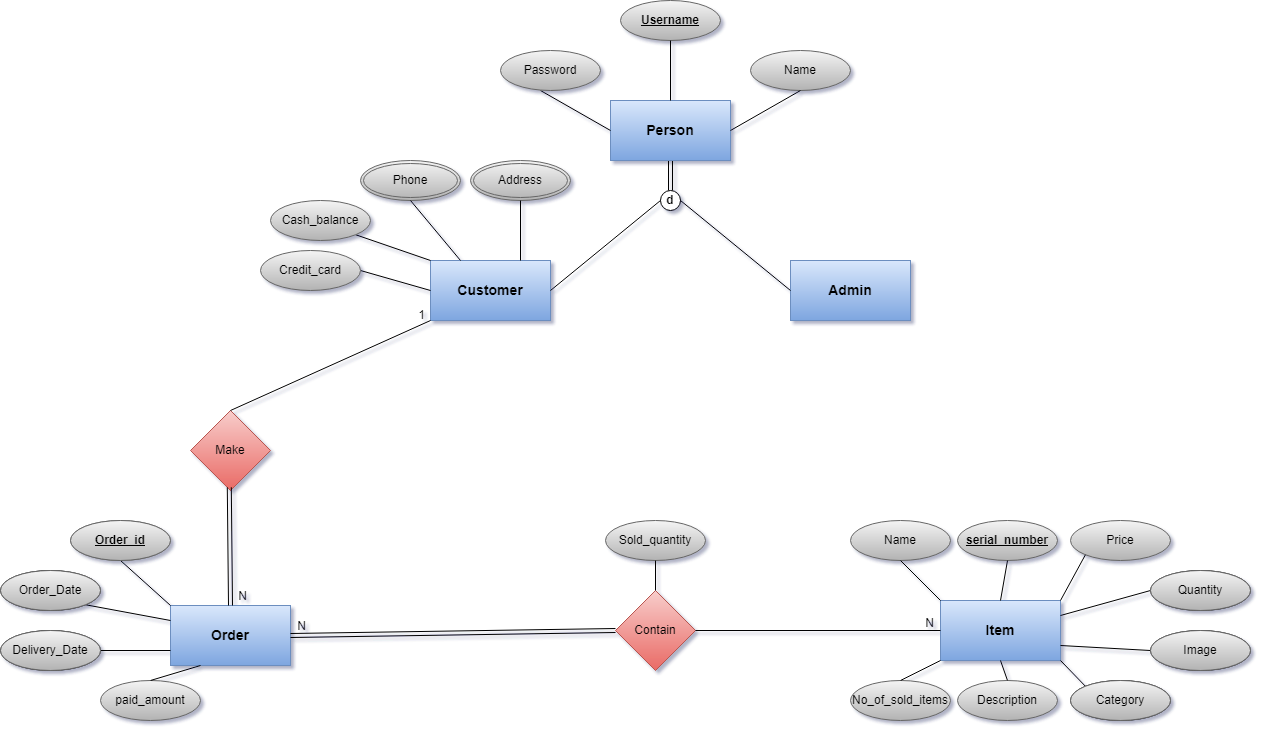

The diagram above was exported from draw.io. Its source (the exported page's mxGraphModel, read from the mxfile embedded in the PNG):
<mxGraphModel dx="2162" dy="1911" grid="1" gridSize="10" guides="1" tooltips="1" connect="1" arrows="1" fold="1" page="1" pageScale="1" pageWidth="827" pageHeight="1169" math="0" shadow="0">
  <root>
    <mxCell id="0" />
    <mxCell id="1" parent="0" />
    <mxCell id="EFNn2dgu8yM8XvGwXqIe-53" style="edgeStyle=none;shape=link;rounded=0;orthogonalLoop=1;jettySize=auto;html=1;exitX=0.5;exitY=1;exitDx=0;exitDy=0;entryX=0.5;entryY=0;entryDx=0;entryDy=0;" edge="1" parent="1" source="OW2mdlkuGIOs0CYK9SiO-2" target="EFNn2dgu8yM8XvGwXqIe-15">
      <mxGeometry relative="1" as="geometry" />
    </mxCell>
    <mxCell id="OW2mdlkuGIOs0CYK9SiO-2" value="&lt;b style=&quot;font-size: 14px;&quot;&gt;Person&lt;/b&gt;" style="rounded=0;whiteSpace=wrap;html=1;labelBackgroundColor=none;fillColor=#dae8fc;strokeColor=#6c8ebf;gradientColor=#7ea6e0;fontSize=14;" vertex="1" parent="1">
      <mxGeometry x="380" y="80" width="120" height="60" as="geometry" />
    </mxCell>
    <mxCell id="OW2mdlkuGIOs0CYK9SiO-3" value="Admin" style="rounded=0;whiteSpace=wrap;html=1;fillColor=#dae8fc;strokeColor=#6c8ebf;gradientColor=#7ea6e0;fontStyle=1;fontSize=14;" vertex="1" parent="1">
      <mxGeometry x="560" y="240" width="120" height="60" as="geometry" />
    </mxCell>
    <mxCell id="OW2mdlkuGIOs0CYK9SiO-4" value="Customer" style="rounded=0;whiteSpace=wrap;html=1;fillColor=#dae8fc;strokeColor=#6c8ebf;gradientColor=#7ea6e0;fontStyle=1;fontSize=14;" vertex="1" parent="1">
      <mxGeometry x="200" y="240" width="120" height="60" as="geometry" />
    </mxCell>
    <mxCell id="EFNn2dgu8yM8XvGwXqIe-15" value="d" style="ellipse;whiteSpace=wrap;html=1;aspect=fixed;fontStyle=1;labelBackgroundColor=#FFFFFF;fontSize=12;" vertex="1" parent="1">
      <mxGeometry x="430" y="170" width="20" height="20" as="geometry" />
    </mxCell>
    <mxCell id="EFNn2dgu8yM8XvGwXqIe-22" value="Make" style="rhombus;whiteSpace=wrap;html=1;fillColor=#f8cecc;strokeColor=#b85450;gradientColor=#ea6b66;" vertex="1" parent="1">
      <mxGeometry x="-40" y="390" width="80" height="80" as="geometry" />
    </mxCell>
    <mxCell id="EFNn2dgu8yM8XvGwXqIe-25" value="Order" style="rounded=0;whiteSpace=wrap;html=1;fillColor=#dae8fc;strokeColor=#6c8ebf;gradientColor=#7ea6e0;fontStyle=1;fontSize=14;" vertex="1" parent="1">
      <mxGeometry x="-60" y="585" width="120" height="60" as="geometry" />
    </mxCell>
    <mxCell id="EFNn2dgu8yM8XvGwXqIe-26" value="Contain" style="rhombus;whiteSpace=wrap;html=1;fillColor=#f8cecc;strokeColor=#b85450;gradientColor=#ea6b66;" vertex="1" parent="1">
      <mxGeometry x="385" y="570" width="80" height="80" as="geometry" />
    </mxCell>
    <mxCell id="EFNn2dgu8yM8XvGwXqIe-28" value="Item" style="rounded=0;whiteSpace=wrap;html=1;fillColor=#dae8fc;strokeColor=#6c8ebf;gradientColor=#7ea6e0;fontStyle=1;fontSize=14;" vertex="1" parent="1">
      <mxGeometry x="710" y="580" width="120" height="60" as="geometry" />
    </mxCell>
    <mxCell id="EFNn2dgu8yM8XvGwXqIe-42" value="Phone" style="ellipse;shape=doubleEllipse;margin=3;whiteSpace=wrap;html=1;align=center;fillColor=#f5f5f5;gradientColor=#b3b3b3;strokeColor=#666666;" vertex="1" parent="1">
      <mxGeometry x="130" y="140" width="100" height="40" as="geometry" />
    </mxCell>
    <mxCell id="EFNn2dgu8yM8XvGwXqIe-43" value="Username" style="ellipse;whiteSpace=wrap;html=1;align=center;fontStyle=5;fillColor=#f5f5f5;gradientColor=#b3b3b3;strokeColor=#666666;" vertex="1" parent="1">
      <mxGeometry x="390" y="-20" width="100" height="40" as="geometry" />
    </mxCell>
    <mxCell id="EFNn2dgu8yM8XvGwXqIe-44" value="Name" style="ellipse;whiteSpace=wrap;html=1;align=center;fillColor=#f5f5f5;gradientColor=#b3b3b3;strokeColor=#666666;" vertex="1" parent="1">
      <mxGeometry x="520" y="30" width="100" height="40" as="geometry" />
    </mxCell>
    <mxCell id="EFNn2dgu8yM8XvGwXqIe-51" value="Address" style="ellipse;shape=doubleEllipse;margin=3;whiteSpace=wrap;html=1;align=center;fillColor=#f5f5f5;gradientColor=#b3b3b3;strokeColor=#666666;fontStyle=0" vertex="1" parent="1">
      <mxGeometry x="240" y="140" width="100" height="40" as="geometry" />
    </mxCell>
    <mxCell id="EFNn2dgu8yM8XvGwXqIe-64" value="" style="endArrow=none;html=1;rounded=0;entryX=0.5;entryY=1;entryDx=0;entryDy=0;exitX=0.5;exitY=0;exitDx=0;exitDy=0;" edge="1" parent="1" source="OW2mdlkuGIOs0CYK9SiO-2" target="EFNn2dgu8yM8XvGwXqIe-43">
      <mxGeometry width="50" height="50" relative="1" as="geometry">
        <mxPoint x="385" y="80" as="sourcePoint" />
        <mxPoint x="435" y="30" as="targetPoint" />
      </mxGeometry>
    </mxCell>
    <mxCell id="EFNn2dgu8yM8XvGwXqIe-65" value="" style="endArrow=none;html=1;rounded=0;entryX=0;entryY=0.5;entryDx=0;entryDy=0;exitX=0.5;exitY=1;exitDx=0;exitDy=0;" edge="1" parent="1" target="OW2mdlkuGIOs0CYK9SiO-2">
      <mxGeometry width="50" height="50" relative="1" as="geometry">
        <mxPoint x="310" y="70" as="sourcePoint" />
        <mxPoint x="340" y="100" as="targetPoint" />
      </mxGeometry>
    </mxCell>
    <mxCell id="EFNn2dgu8yM8XvGwXqIe-66" value="" style="endArrow=none;html=1;rounded=0;entryX=0.5;entryY=1;entryDx=0;entryDy=0;exitX=1;exitY=0.5;exitDx=0;exitDy=0;" edge="1" parent="1" source="OW2mdlkuGIOs0CYK9SiO-2" target="EFNn2dgu8yM8XvGwXqIe-44">
      <mxGeometry width="50" height="50" relative="1" as="geometry">
        <mxPoint x="530" y="160" as="sourcePoint" />
        <mxPoint x="580" y="110" as="targetPoint" />
      </mxGeometry>
    </mxCell>
    <mxCell id="EFNn2dgu8yM8XvGwXqIe-67" value="" style="endArrow=none;html=1;rounded=0;entryX=0;entryY=0.5;entryDx=0;entryDy=0;exitX=1;exitY=0.5;exitDx=0;exitDy=0;" edge="1" parent="1" source="OW2mdlkuGIOs0CYK9SiO-4" target="EFNn2dgu8yM8XvGwXqIe-15">
      <mxGeometry width="50" height="50" relative="1" as="geometry">
        <mxPoint x="290" y="250" as="sourcePoint" />
        <mxPoint x="340" y="200" as="targetPoint" />
      </mxGeometry>
    </mxCell>
    <mxCell id="EFNn2dgu8yM8XvGwXqIe-68" value="" style="endArrow=none;html=1;rounded=0;entryX=0;entryY=0.5;entryDx=0;entryDy=0;exitX=1;exitY=0.5;exitDx=0;exitDy=0;" edge="1" parent="1" source="EFNn2dgu8yM8XvGwXqIe-15" target="OW2mdlkuGIOs0CYK9SiO-3">
      <mxGeometry width="50" height="50" relative="1" as="geometry">
        <mxPoint x="480" y="255" as="sourcePoint" />
        <mxPoint x="530" y="205" as="targetPoint" />
      </mxGeometry>
    </mxCell>
    <mxCell id="EFNn2dgu8yM8XvGwXqIe-69" value="" style="endArrow=none;html=1;rounded=0;entryX=0.5;entryY=1;entryDx=0;entryDy=0;exitX=0.75;exitY=0;exitDx=0;exitDy=0;" edge="1" parent="1" source="OW2mdlkuGIOs0CYK9SiO-4" target="EFNn2dgu8yM8XvGwXqIe-51">
      <mxGeometry width="50" height="50" relative="1" as="geometry">
        <mxPoint x="290" y="250" as="sourcePoint" />
        <mxPoint x="340" y="200" as="targetPoint" />
      </mxGeometry>
    </mxCell>
    <mxCell id="EFNn2dgu8yM8XvGwXqIe-70" value="" style="endArrow=none;html=1;rounded=0;entryX=0.25;entryY=0;entryDx=0;entryDy=0;exitX=0.5;exitY=1;exitDx=0;exitDy=0;" edge="1" parent="1" source="EFNn2dgu8yM8XvGwXqIe-42" target="OW2mdlkuGIOs0CYK9SiO-4">
      <mxGeometry width="50" height="50" relative="1" as="geometry">
        <mxPoint x="125" y="295" as="sourcePoint" />
        <mxPoint x="175" y="245" as="targetPoint" />
      </mxGeometry>
    </mxCell>
    <mxCell id="EFNn2dgu8yM8XvGwXqIe-71" value="" style="endArrow=none;html=1;rounded=0;exitX=1;exitY=1;exitDx=0;exitDy=0;entryX=0;entryY=0;entryDx=0;entryDy=0;" edge="1" parent="1" target="OW2mdlkuGIOs0CYK9SiO-4">
      <mxGeometry width="50" height="50" relative="1" as="geometry">
        <mxPoint x="125.16778152035386" y="214.21676274227048" as="sourcePoint" />
        <mxPoint x="340" y="200" as="targetPoint" />
      </mxGeometry>
    </mxCell>
    <mxCell id="EFNn2dgu8yM8XvGwXqIe-72" value="" style="endArrow=none;html=1;rounded=0;exitX=1;exitY=0.5;exitDx=0;exitDy=0;entryX=0;entryY=0.5;entryDx=0;entryDy=0;" edge="1" parent="1" target="OW2mdlkuGIOs0CYK9SiO-4">
      <mxGeometry width="50" height="50" relative="1" as="geometry">
        <mxPoint x="129.99999999999477" y="250" as="sourcePoint" />
        <mxPoint x="340" y="200" as="targetPoint" />
      </mxGeometry>
    </mxCell>
    <mxCell id="EFNn2dgu8yM8XvGwXqIe-74" value="Sold_quantity" style="ellipse;whiteSpace=wrap;html=1;align=center;fillColor=#f5f5f5;gradientColor=#b3b3b3;strokeColor=#666666;" vertex="1" parent="1">
      <mxGeometry x="375" y="500" width="100" height="40" as="geometry" />
    </mxCell>
    <mxCell id="EFNn2dgu8yM8XvGwXqIe-75" value="" style="endArrow=none;html=1;rounded=0;entryX=0.5;entryY=1;entryDx=0;entryDy=0;exitX=0.5;exitY=0;exitDx=0;exitDy=0;" edge="1" parent="1" source="EFNn2dgu8yM8XvGwXqIe-26" target="EFNn2dgu8yM8XvGwXqIe-74">
      <mxGeometry width="50" height="50" relative="1" as="geometry">
        <mxPoint x="150" y="420" as="sourcePoint" />
        <mxPoint x="200" y="370" as="targetPoint" />
      </mxGeometry>
    </mxCell>
    <mxCell id="EFNn2dgu8yM8XvGwXqIe-76" value="Order_id" style="ellipse;whiteSpace=wrap;html=1;align=center;fontStyle=4;fillColor=#f5f5f5;gradientColor=#b3b3b3;strokeColor=#666666;" vertex="1" parent="1">
      <mxGeometry x="-160" y="500" width="100" height="40" as="geometry" />
    </mxCell>
    <mxCell id="EFNn2dgu8yM8XvGwXqIe-77" value="paid_amount" style="ellipse;whiteSpace=wrap;html=1;align=center;fillColor=#f5f5f5;gradientColor=#b3b3b3;strokeColor=#666666;" vertex="1" parent="1">
      <mxGeometry x="-130" y="660" width="100" height="40" as="geometry" />
    </mxCell>
    <mxCell id="EFNn2dgu8yM8XvGwXqIe-78" value="Order_Date" style="ellipse;whiteSpace=wrap;html=1;align=center;" vertex="1" parent="1">
      <mxGeometry x="-230" y="550" width="100" height="40" as="geometry" />
    </mxCell>
    <mxCell id="EFNn2dgu8yM8XvGwXqIe-79" value="Delivery_Date" style="ellipse;whiteSpace=wrap;html=1;align=center;" vertex="1" parent="1">
      <mxGeometry x="-230" y="610" width="100" height="40" as="geometry" />
    </mxCell>
    <mxCell id="EFNn2dgu8yM8XvGwXqIe-82" value="" style="endArrow=none;html=1;rounded=0;entryX=0;entryY=0;entryDx=0;entryDy=0;exitX=0.5;exitY=1;exitDx=0;exitDy=0;" edge="1" parent="1" source="EFNn2dgu8yM8XvGwXqIe-76" target="EFNn2dgu8yM8XvGwXqIe-25">
      <mxGeometry width="50" height="50" relative="1" as="geometry">
        <mxPoint x="80" y="480" as="sourcePoint" />
        <mxPoint x="130" y="430" as="targetPoint" />
      </mxGeometry>
    </mxCell>
    <mxCell id="EFNn2dgu8yM8XvGwXqIe-85" value="" style="endArrow=none;html=1;rounded=0;exitX=0.5;exitY=0;exitDx=0;exitDy=0;entryX=0.25;entryY=1;entryDx=0;entryDy=0;" edge="1" parent="1" source="EFNn2dgu8yM8XvGwXqIe-77" target="EFNn2dgu8yM8XvGwXqIe-25">
      <mxGeometry width="50" height="50" relative="1" as="geometry">
        <mxPoint x="80" y="480" as="sourcePoint" />
        <mxPoint x="130" y="430" as="targetPoint" />
      </mxGeometry>
    </mxCell>
    <mxCell id="EFNn2dgu8yM8XvGwXqIe-87" value="" style="endArrow=none;html=1;rounded=0;exitX=1;exitY=0.5;exitDx=0;exitDy=0;entryX=0;entryY=0.75;entryDx=0;entryDy=0;" edge="1" parent="1" source="EFNn2dgu8yM8XvGwXqIe-79" target="EFNn2dgu8yM8XvGwXqIe-25">
      <mxGeometry width="50" height="50" relative="1" as="geometry">
        <mxPoint x="80" y="480" as="sourcePoint" />
        <mxPoint x="-210" y="650" as="targetPoint" />
      </mxGeometry>
    </mxCell>
    <mxCell id="EFNn2dgu8yM8XvGwXqIe-99" value="" style="endArrow=none;html=1;rounded=0;elbow=vertical;entryX=0;entryY=1;entryDx=0;entryDy=0;exitX=0.5;exitY=0;exitDx=0;exitDy=0;" edge="1" parent="1" source="EFNn2dgu8yM8XvGwXqIe-22" target="OW2mdlkuGIOs0CYK9SiO-4">
      <mxGeometry relative="1" as="geometry">
        <mxPoint x="110" y="320" as="sourcePoint" />
        <mxPoint x="270" y="320" as="targetPoint" />
      </mxGeometry>
    </mxCell>
    <mxCell id="EFNn2dgu8yM8XvGwXqIe-100" value="1" style="resizable=0;html=1;align=right;verticalAlign=bottom;" connectable="0" vertex="1" parent="EFNn2dgu8yM8XvGwXqIe-99">
      <mxGeometry x="1" relative="1" as="geometry">
        <mxPoint x="-6" y="3" as="offset" />
      </mxGeometry>
    </mxCell>
    <mxCell id="EFNn2dgu8yM8XvGwXqIe-105" value="" style="shape=link;html=1;rounded=0;elbow=vertical;exitX=0.485;exitY=0.96;exitDx=0;exitDy=0;exitPerimeter=0;entryX=0.5;entryY=0;entryDx=0;entryDy=0;" edge="1" parent="1" source="EFNn2dgu8yM8XvGwXqIe-22" target="EFNn2dgu8yM8XvGwXqIe-25">
      <mxGeometry relative="1" as="geometry">
        <mxPoint y="470" as="sourcePoint" />
        <mxPoint x="-110" y="580" as="targetPoint" />
      </mxGeometry>
    </mxCell>
    <mxCell id="EFNn2dgu8yM8XvGwXqIe-106" value="N" style="resizable=0;html=1;align=right;verticalAlign=bottom;" connectable="0" vertex="1" parent="EFNn2dgu8yM8XvGwXqIe-105">
      <mxGeometry x="1" relative="1" as="geometry">
        <mxPoint x="16" y="-2" as="offset" />
      </mxGeometry>
    </mxCell>
    <mxCell id="EFNn2dgu8yM8XvGwXqIe-107" value="" style="shape=link;html=1;rounded=0;elbow=vertical;entryX=1;entryY=0.5;entryDx=0;entryDy=0;exitX=0;exitY=0.5;exitDx=0;exitDy=0;" edge="1" parent="1" source="EFNn2dgu8yM8XvGwXqIe-26" target="EFNn2dgu8yM8XvGwXqIe-25">
      <mxGeometry relative="1" as="geometry">
        <mxPoint x="370" y="610" as="sourcePoint" />
        <mxPoint x="-70" y="610" as="targetPoint" />
      </mxGeometry>
    </mxCell>
    <mxCell id="EFNn2dgu8yM8XvGwXqIe-108" value="N" style="resizable=0;html=1;align=right;verticalAlign=bottom;" connectable="0" vertex="1" parent="EFNn2dgu8yM8XvGwXqIe-107">
      <mxGeometry x="1" relative="1" as="geometry">
        <mxPoint x="15" y="-2" as="offset" />
      </mxGeometry>
    </mxCell>
    <mxCell id="EFNn2dgu8yM8XvGwXqIe-109" value="" style="endArrow=none;html=1;rounded=0;elbow=vertical;entryX=0;entryY=0.5;entryDx=0;entryDy=0;exitX=1;exitY=0.5;exitDx=0;exitDy=0;" edge="1" parent="1" source="EFNn2dgu8yM8XvGwXqIe-26" target="EFNn2dgu8yM8XvGwXqIe-28">
      <mxGeometry relative="1" as="geometry">
        <mxPoint x="230" y="530" as="sourcePoint" />
        <mxPoint x="390" y="530" as="targetPoint" />
      </mxGeometry>
    </mxCell>
    <mxCell id="EFNn2dgu8yM8XvGwXqIe-110" value="N" style="resizable=0;html=1;align=right;verticalAlign=bottom;" connectable="0" vertex="1" parent="EFNn2dgu8yM8XvGwXqIe-109">
      <mxGeometry x="1" relative="1" as="geometry">
        <mxPoint x="-6" as="offset" />
      </mxGeometry>
    </mxCell>
    <mxCell id="EFNn2dgu8yM8XvGwXqIe-111" value="Name" style="ellipse;whiteSpace=wrap;html=1;align=center;fillColor=#f5f5f5;gradientColor=#b3b3b3;strokeColor=#666666;" vertex="1" parent="1">
      <mxGeometry x="620" y="500" width="100" height="40" as="geometry" />
    </mxCell>
    <mxCell id="EFNn2dgu8yM8XvGwXqIe-112" value="No_of_sold_items" style="ellipse;whiteSpace=wrap;html=1;align=center;fillColor=#f5f5f5;gradientColor=#b3b3b3;strokeColor=#666666;" vertex="1" parent="1">
      <mxGeometry x="620" y="660" width="100" height="40" as="geometry" />
    </mxCell>
    <mxCell id="EFNn2dgu8yM8XvGwXqIe-113" value="Description" style="ellipse;whiteSpace=wrap;html=1;align=center;fillColor=#f5f5f5;gradientColor=#b3b3b3;strokeColor=#666666;" vertex="1" parent="1">
      <mxGeometry x="727" y="660" width="100" height="40" as="geometry" />
    </mxCell>
    <mxCell id="EFNn2dgu8yM8XvGwXqIe-114" value="Category" style="ellipse;whiteSpace=wrap;html=1;align=center;" vertex="1" parent="1">
      <mxGeometry x="840" y="660" width="100" height="40" as="geometry" />
    </mxCell>
    <mxCell id="EFNn2dgu8yM8XvGwXqIe-115" value="Image" style="ellipse;whiteSpace=wrap;html=1;align=center;" vertex="1" parent="1">
      <mxGeometry x="920" y="610" width="100" height="40" as="geometry" />
    </mxCell>
    <mxCell id="EFNn2dgu8yM8XvGwXqIe-117" value="Price" style="ellipse;whiteSpace=wrap;html=1;align=center;fillColor=#f5f5f5;gradientColor=#b3b3b3;strokeColor=#666666;" vertex="1" parent="1">
      <mxGeometry x="840" y="500" width="100" height="40" as="geometry" />
    </mxCell>
    <mxCell id="EFNn2dgu8yM8XvGwXqIe-118" value="serial_number" style="ellipse;whiteSpace=wrap;html=1;align=center;fontStyle=5;fillColor=#f5f5f5;gradientColor=#b3b3b3;strokeColor=#666666;" vertex="1" parent="1">
      <mxGeometry x="727" y="500" width="100" height="40" as="geometry" />
    </mxCell>
    <mxCell id="EFNn2dgu8yM8XvGwXqIe-116" value="Quantity" style="ellipse;whiteSpace=wrap;html=1;align=center;" vertex="1" parent="1">
      <mxGeometry x="920" y="550" width="100" height="40" as="geometry" />
    </mxCell>
    <mxCell id="EFNn2dgu8yM8XvGwXqIe-123" value="" style="endArrow=none;html=1;rounded=0;elbow=vertical;entryX=1;entryY=0.75;entryDx=0;entryDy=0;exitX=0;exitY=0.5;exitDx=0;exitDy=0;" edge="1" parent="1" source="EFNn2dgu8yM8XvGwXqIe-115" target="EFNn2dgu8yM8XvGwXqIe-28">
      <mxGeometry width="50" height="50" relative="1" as="geometry">
        <mxPoint x="570" y="550" as="sourcePoint" />
        <mxPoint x="620" y="500" as="targetPoint" />
      </mxGeometry>
    </mxCell>
    <mxCell id="EFNn2dgu8yM8XvGwXqIe-124" value="" style="endArrow=none;html=1;rounded=0;elbow=vertical;entryX=1;entryY=0.25;entryDx=0;entryDy=0;exitX=0;exitY=0.5;exitDx=0;exitDy=0;" edge="1" parent="1" source="EFNn2dgu8yM8XvGwXqIe-116" target="EFNn2dgu8yM8XvGwXqIe-28">
      <mxGeometry width="50" height="50" relative="1" as="geometry">
        <mxPoint x="570" y="550" as="sourcePoint" />
        <mxPoint x="620" y="500" as="targetPoint" />
      </mxGeometry>
    </mxCell>
    <mxCell id="EFNn2dgu8yM8XvGwXqIe-125" value="" style="endArrow=none;html=1;rounded=0;elbow=vertical;entryX=1;entryY=0;entryDx=0;entryDy=0;exitX=0;exitY=1;exitDx=0;exitDy=0;" edge="1" parent="1" source="EFNn2dgu8yM8XvGwXqIe-117" target="EFNn2dgu8yM8XvGwXqIe-28">
      <mxGeometry width="50" height="50" relative="1" as="geometry">
        <mxPoint x="570" y="550" as="sourcePoint" />
        <mxPoint x="620" y="500" as="targetPoint" />
      </mxGeometry>
    </mxCell>
    <mxCell id="EFNn2dgu8yM8XvGwXqIe-126" value="" style="endArrow=none;html=1;rounded=0;elbow=vertical;entryX=0.5;entryY=0;entryDx=0;entryDy=0;exitX=0.5;exitY=1;exitDx=0;exitDy=0;" edge="1" parent="1" source="EFNn2dgu8yM8XvGwXqIe-118" target="EFNn2dgu8yM8XvGwXqIe-28">
      <mxGeometry width="50" height="50" relative="1" as="geometry">
        <mxPoint x="570" y="550" as="sourcePoint" />
        <mxPoint x="620" y="500" as="targetPoint" />
      </mxGeometry>
    </mxCell>
    <mxCell id="EFNn2dgu8yM8XvGwXqIe-127" value="" style="endArrow=none;html=1;rounded=0;elbow=vertical;entryX=0;entryY=0;entryDx=0;entryDy=0;exitX=0.5;exitY=1;exitDx=0;exitDy=0;" edge="1" parent="1" source="EFNn2dgu8yM8XvGwXqIe-111" target="EFNn2dgu8yM8XvGwXqIe-28">
      <mxGeometry width="50" height="50" relative="1" as="geometry">
        <mxPoint x="570" y="550" as="sourcePoint" />
        <mxPoint x="620" y="500" as="targetPoint" />
      </mxGeometry>
    </mxCell>
    <mxCell id="EFNn2dgu8yM8XvGwXqIe-128" value="" style="endArrow=none;html=1;rounded=0;elbow=vertical;entryX=0;entryY=0;entryDx=0;entryDy=0;exitX=1;exitY=1;exitDx=0;exitDy=0;" edge="1" parent="1" source="EFNn2dgu8yM8XvGwXqIe-28" target="EFNn2dgu8yM8XvGwXqIe-114">
      <mxGeometry width="50" height="50" relative="1" as="geometry">
        <mxPoint x="570" y="550" as="sourcePoint" />
        <mxPoint x="620" y="500" as="targetPoint" />
      </mxGeometry>
    </mxCell>
    <mxCell id="EFNn2dgu8yM8XvGwXqIe-129" value="" style="endArrow=none;html=1;rounded=0;elbow=vertical;entryX=0.5;entryY=0;entryDx=0;entryDy=0;" edge="1" parent="1" target="EFNn2dgu8yM8XvGwXqIe-113">
      <mxGeometry width="50" height="50" relative="1" as="geometry">
        <mxPoint x="770" y="640" as="sourcePoint" />
        <mxPoint x="620" y="500" as="targetPoint" />
      </mxGeometry>
    </mxCell>
    <mxCell id="EFNn2dgu8yM8XvGwXqIe-130" value="" style="endArrow=none;html=1;rounded=0;elbow=vertical;entryX=0.5;entryY=0;entryDx=0;entryDy=0;exitX=0;exitY=1;exitDx=0;exitDy=0;" edge="1" parent="1" source="EFNn2dgu8yM8XvGwXqIe-28" target="EFNn2dgu8yM8XvGwXqIe-112">
      <mxGeometry width="50" height="50" relative="1" as="geometry">
        <mxPoint x="570" y="550" as="sourcePoint" />
        <mxPoint x="620" y="500" as="targetPoint" />
      </mxGeometry>
    </mxCell>
    <mxCell id="EFNn2dgu8yM8XvGwXqIe-132" value="" style="endArrow=none;html=1;rounded=0;elbow=vertical;entryX=1;entryY=1;entryDx=0;entryDy=0;exitX=0;exitY=0.25;exitDx=0;exitDy=0;" edge="1" parent="1" source="EFNn2dgu8yM8XvGwXqIe-25" target="EFNn2dgu8yM8XvGwXqIe-78">
      <mxGeometry width="50" height="50" relative="1" as="geometry">
        <mxPoint x="-30" y="600" as="sourcePoint" />
        <mxPoint x="20" y="550" as="targetPoint" />
      </mxGeometry>
    </mxCell>
    <mxCell id="EFNn2dgu8yM8XvGwXqIe-134" value="Cash_balance" style="ellipse;whiteSpace=wrap;html=1;align=center;fillColor=#f5f5f5;gradientColor=#b3b3b3;strokeColor=#666666;" vertex="1" parent="1">
      <mxGeometry x="40" y="180" width="100" height="40" as="geometry" />
    </mxCell>
    <mxCell id="EFNn2dgu8yM8XvGwXqIe-135" value="Password" style="ellipse;whiteSpace=wrap;html=1;align=center;fillColor=#f5f5f5;gradientColor=#b3b3b3;strokeColor=#666666;" vertex="1" parent="1">
      <mxGeometry x="270" y="30" width="100" height="40" as="geometry" />
    </mxCell>
    <mxCell id="EFNn2dgu8yM8XvGwXqIe-136" value="Credit_card" style="ellipse;whiteSpace=wrap;html=1;align=center;fillColor=#f5f5f5;gradientColor=#b3b3b3;strokeColor=#666666;" vertex="1" parent="1">
      <mxGeometry x="30" y="230" width="100" height="40" as="geometry" />
    </mxCell>
    <mxCell id="EFNn2dgu8yM8XvGwXqIe-140" value="Quantity" style="ellipse;whiteSpace=wrap;html=1;align=center;fillColor=#f5f5f5;gradientColor=#b3b3b3;strokeColor=#666666;" vertex="1" parent="1">
      <mxGeometry x="920" y="550" width="100" height="40" as="geometry" />
    </mxCell>
    <mxCell id="EFNn2dgu8yM8XvGwXqIe-141" value="Image" style="ellipse;whiteSpace=wrap;html=1;align=center;fillColor=#f5f5f5;gradientColor=#b3b3b3;strokeColor=#666666;" vertex="1" parent="1">
      <mxGeometry x="920" y="610" width="100" height="40" as="geometry" />
    </mxCell>
    <mxCell id="EFNn2dgu8yM8XvGwXqIe-142" value="Category" style="ellipse;whiteSpace=wrap;html=1;align=center;fillColor=#f5f5f5;gradientColor=#b3b3b3;strokeColor=#666666;" vertex="1" parent="1">
      <mxGeometry x="840" y="660" width="100" height="40" as="geometry" />
    </mxCell>
    <mxCell id="EFNn2dgu8yM8XvGwXqIe-143" value="Order_id" style="ellipse;whiteSpace=wrap;html=1;align=center;fontStyle=5;fillColor=#f5f5f5;gradientColor=#b3b3b3;strokeColor=#666666;" vertex="1" parent="1">
      <mxGeometry x="-160" y="500" width="100" height="40" as="geometry" />
    </mxCell>
    <mxCell id="EFNn2dgu8yM8XvGwXqIe-144" value="Order_Date" style="ellipse;whiteSpace=wrap;html=1;align=center;fillColor=#f5f5f5;gradientColor=#b3b3b3;strokeColor=#666666;" vertex="1" parent="1">
      <mxGeometry x="-230" y="550" width="100" height="40" as="geometry" />
    </mxCell>
    <mxCell id="EFNn2dgu8yM8XvGwXqIe-145" value="Delivery_Date" style="ellipse;whiteSpace=wrap;html=1;align=center;fillColor=#f5f5f5;gradientColor=#b3b3b3;strokeColor=#666666;" vertex="1" parent="1">
      <mxGeometry x="-230" y="610" width="100" height="40" as="geometry" />
    </mxCell>
  </root>
</mxGraphModel>